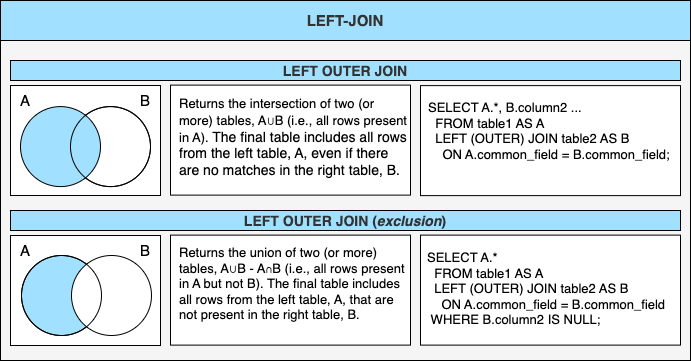

The diagram above was exported from draw.io. Its source (the exported page's mxGraphModel, read from the mxfile embedded in the PNG):
<mxGraphModel dx="1191" dy="580" grid="1" gridSize="10" guides="1" tooltips="1" connect="1" arrows="1" fold="1" page="1" pageScale="1" pageWidth="850" pageHeight="1100" math="0" shadow="0">
  <root>
    <mxCell id="0" />
    <mxCell id="1" parent="0" />
    <mxCell id="3uHzlFOEvimgSX4VE4XC-1" value="" style="group" parent="1" vertex="1" connectable="0">
      <mxGeometry x="40" y="40" width="690" height="360" as="geometry" />
    </mxCell>
    <mxCell id="Wurd3PE-WY2xvVjG3TbR-2" value="" style="rounded=0;whiteSpace=wrap;html=1;fillColor=#f5f5f5;fontColor=#333333;strokeColor=#000000;" parent="3uHzlFOEvimgSX4VE4XC-1" vertex="1">
      <mxGeometry y="40" width="690" height="320" as="geometry" />
    </mxCell>
    <mxCell id="Wurd3PE-WY2xvVjG3TbR-9" value="LEFT-JOIN" style="text;html=1;align=center;verticalAlign=middle;whiteSpace=wrap;rounded=0;fontSize=15;fontStyle=1;fillColor=#A1E0FF;strokeColor=#000000;fontColor=#333333;" parent="3uHzlFOEvimgSX4VE4XC-1" vertex="1">
      <mxGeometry width="690" height="40" as="geometry" />
    </mxCell>
    <mxCell id="Wurd3PE-WY2xvVjG3TbR-10" value="&lt;font style=&quot;font-size: 14px;&quot;&gt;LEFT OUTER JOIN&lt;/font&gt;" style="text;html=1;align=center;verticalAlign=middle;whiteSpace=wrap;rounded=0;fontSize=15;fontStyle=1;fillColor=#A1E0FF;fontColor=#333333;strokeColor=#000000;" parent="3uHzlFOEvimgSX4VE4XC-1" vertex="1">
      <mxGeometry x="10" y="60" width="670" height="20" as="geometry" />
    </mxCell>
    <mxCell id="Wurd3PE-WY2xvVjG3TbR-11" value="" style="rounded=0;whiteSpace=wrap;html=1;align=left;" parent="3uHzlFOEvimgSX4VE4XC-1" vertex="1">
      <mxGeometry x="170" y="84.61000000000001" width="240" height="110" as="geometry" />
    </mxCell>
    <mxCell id="Wurd3PE-WY2xvVjG3TbR-12" value="&lt;font style=&quot;font-size: 13px;&quot;&gt;Returns the intersection of two (or more) tables, A⋃B (i.e., all rows present in A).&amp;nbsp;&lt;/font&gt;The final table includes&amp;nbsp;all rows from the left table, A, even if there are no matches in the right table, B." style="text;html=1;strokeColor=none;fillColor=none;align=left;verticalAlign=top;whiteSpace=wrap;rounded=0;fontSize=14;" parent="3uHzlFOEvimgSX4VE4XC-1" vertex="1">
      <mxGeometry x="177" y="88" width="233" height="62" as="geometry" />
    </mxCell>
    <mxCell id="Wurd3PE-WY2xvVjG3TbR-13" value="&lt;pre&gt;&lt;br&gt;&lt;/pre&gt;" style="rounded=0;whiteSpace=wrap;html=1;align=left;fontFamily=Courier New;" parent="3uHzlFOEvimgSX4VE4XC-1" vertex="1">
      <mxGeometry x="420" y="85.11000000000001" width="260" height="110" as="geometry" />
    </mxCell>
    <mxCell id="Wurd3PE-WY2xvVjG3TbR-14" value="&lt;pre style=&quot;margin-top: 0px; margin-bottom: calc(1.5em); padding: var(--su12); border: 0px; font-variant-numeric: inherit; font-variant-east-asian: inherit; font-variant-alternates: inherit; font-stretch: inherit; line-height: var(--lh-md); font-family: var(--ff-mono); font-optical-sizing: inherit; font-kerning: inherit; font-feature-settings: inherit; font-variation-settings: inherit; font-size: 13px; vertical-align: baseline; box-sizing: inherit; width: auto; max-height: 600px; overflow: auto; background-color: var(--highlight-bg); border-radius: var(--br-md); --_cb-line-numbers-bg:var(--black-050); color: var(--highlight-color); overflow-wrap: normal;&quot; class=&quot;lang-sql s-code-block&quot;&gt;&lt;code style=&quot;margin: 0px; padding: 0px; border: 0px; font-style: inherit; font-variant: inherit; font-weight: inherit; font-stretch: inherit; line-height: inherit; font-family: inherit; font-optical-sizing: inherit; font-kerning: inherit; font-feature-settings: inherit; font-variation-settings: inherit; font-size: 13px; vertical-align: baseline; box-sizing: inherit; background-color: transparent;&quot; class=&quot;hljs language-sql&quot;&gt;SELECT A.*, B.column2 ...&lt;br style=&quot;font-size: 13px;&quot;&gt;  &lt;span style=&quot;margin: 0px; padding: 0px; border: 0px; font-style: inherit; font-variant: inherit; font-weight: inherit; font-stretch: inherit; line-height: inherit; font-family: inherit; font-optical-sizing: inherit; font-kerning: inherit; font-feature-settings: inherit; font-variation-settings: inherit; font-size: 13px; vertical-align: baseline; box-sizing: inherit; color: var(--highlight-keyword);&quot; class=&quot;hljs-keyword&quot;&gt;FROM&lt;/span&gt; table1 AS A&lt;br style=&quot;font-size: 13px;&quot;&gt;  LEFT (OUTER) &lt;span style=&quot;margin: 0px; padding: 0px; border: 0px; font-style: inherit; font-variant: inherit; font-weight: inherit; font-stretch: inherit; line-height: inherit; font-family: inherit; font-optical-sizing: inherit; font-kerning: inherit; font-feature-settings: inherit; font-variation-settings: inherit; font-size: 13px; vertical-align: baseline; box-sizing: inherit; color: var(--highlight-keyword);&quot; class=&quot;hljs-keyword&quot;&gt;JOIN&lt;/span&gt; table2 AS B&lt;br style=&quot;font-size: 13px;&quot;&gt;    &lt;span style=&quot;margin: 0px; padding: 0px; border: 0px; font-style: inherit; font-variant: inherit; font-weight: inherit; font-stretch: inherit; line-height: inherit; font-family: inherit; font-optical-sizing: inherit; font-kerning: inherit; font-feature-settings: inherit; font-variation-settings: inherit; font-size: 13px; vertical-align: baseline; box-sizing: inherit; color: var(--highlight-keyword);&quot; class=&quot;hljs-keyword&quot;&gt;ON&lt;/span&gt; A.common_field &lt;span style=&quot;margin: 0px; padding: 0px; border: 0px; font-style: inherit; font-variant: inherit; font-weight: inherit; font-stretch: inherit; line-height: inherit; font-family: inherit; font-optical-sizing: inherit; font-kerning: inherit; font-feature-settings: inherit; font-variation-settings: inherit; font-size: 13px; vertical-align: baseline; box-sizing: inherit;&quot; class=&quot;hljs-operator&quot;&gt;=&lt;/span&gt; B.common_field;&lt;/code&gt;&lt;/pre&gt;" style="text;html=1;strokeColor=none;fillColor=none;align=left;verticalAlign=top;whiteSpace=wrap;rounded=0;fontSize=13;" parent="3uHzlFOEvimgSX4VE4XC-1" vertex="1">
      <mxGeometry x="426" y="92.61000000000001" width="215" height="80" as="geometry" />
    </mxCell>
    <mxCell id="Wurd3PE-WY2xvVjG3TbR-15" value="&lt;font style=&quot;font-size: 14px;&quot;&gt;LEFT OUTER JOIN (&lt;i&gt;exclusion&lt;/i&gt;)&lt;/font&gt;" style="text;html=1;align=center;verticalAlign=middle;whiteSpace=wrap;rounded=0;fontSize=15;fontStyle=1;fillColor=#A1E0FF;fontColor=#333333;strokeColor=#000000;" parent="3uHzlFOEvimgSX4VE4XC-1" vertex="1">
      <mxGeometry x="10" y="210" width="670" height="20" as="geometry" />
    </mxCell>
    <mxCell id="Wurd3PE-WY2xvVjG3TbR-16" value="" style="rounded=0;whiteSpace=wrap;html=1;" parent="3uHzlFOEvimgSX4VE4XC-1" vertex="1">
      <mxGeometry x="170" y="234.61" width="240" height="110" as="geometry" />
    </mxCell>
    <mxCell id="Wurd3PE-WY2xvVjG3TbR-17" value="Returns the union of two (or more) tables, A⋃B - A&lt;font style=&quot;border-color: var(--border-color);&quot;&gt;∩B&lt;/font&gt;&amp;nbsp;(i.e., all rows present in A but not B). The final table includes all rows from the left table, A, that are not present in the right table, B." style="text;html=1;strokeColor=none;fillColor=none;align=left;verticalAlign=top;whiteSpace=wrap;rounded=0;fontSize=13;" parent="3uHzlFOEvimgSX4VE4XC-1" vertex="1">
      <mxGeometry x="177" y="238" width="233" height="61.61" as="geometry" />
    </mxCell>
    <mxCell id="Wurd3PE-WY2xvVjG3TbR-18" value="&lt;pre&gt;&lt;br&gt;&lt;/pre&gt;" style="rounded=0;whiteSpace=wrap;html=1;align=left;fontFamily=Courier New;" parent="3uHzlFOEvimgSX4VE4XC-1" vertex="1">
      <mxGeometry x="420" y="234.61" width="260" height="110" as="geometry" />
    </mxCell>
    <mxCell id="Wurd3PE-WY2xvVjG3TbR-19" value="&lt;pre style=&quot;margin-top: 0px; margin-bottom: calc(1.5em); padding: var(--su12); border: 0px; font-variant-numeric: inherit; font-variant-east-asian: inherit; font-variant-alternates: inherit; font-stretch: inherit; line-height: var(--lh-md); font-optical-sizing: inherit; font-kerning: inherit; font-feature-settings: inherit; font-variation-settings: inherit; vertical-align: baseline; box-sizing: inherit; width: auto; max-height: 600px; overflow: auto; background-color: var(--highlight-bg); border-radius: var(--br-md); --_cb-line-numbers-bg:var(--black-050); overflow-wrap: normal;&quot; class=&quot;lang-sql s-code-block&quot;&gt;&lt;font face=&quot;Helvetica&quot;&gt;SELECT A.*&lt;br&gt;  FROM table1 AS A&lt;br&gt;  LEFT (OUTER) JOIN table2 AS B&lt;br&gt;    ON A.common_field = B.common_field&lt;br&gt; WHERE B.column2 IS NULL;&lt;/font&gt;&lt;font face=&quot;var(--ff-mono)&quot; color=&quot;rgba(0, 0, 0, 0)&quot;&gt;&lt;br&gt;&lt;/font&gt;&lt;/pre&gt;" style="text;html=1;strokeColor=none;fillColor=none;align=left;verticalAlign=top;whiteSpace=wrap;rounded=0;fontSize=13;" parent="3uHzlFOEvimgSX4VE4XC-1" vertex="1">
      <mxGeometry x="425" y="242.61" width="245" height="80" as="geometry" />
    </mxCell>
    <mxCell id="Wurd3PE-WY2xvVjG3TbR-27" value="" style="group" parent="3uHzlFOEvimgSX4VE4XC-1" vertex="1" connectable="0">
      <mxGeometry x="10" y="235" width="150" height="110" as="geometry" />
    </mxCell>
    <mxCell id="KaEc_GjtN4Ue8ktsbHJg-1" value="" style="rounded=0;whiteSpace=wrap;html=1;" parent="Wurd3PE-WY2xvVjG3TbR-27" vertex="1">
      <mxGeometry width="150" height="110" as="geometry" />
    </mxCell>
    <mxCell id="KaEc_GjtN4Ue8ktsbHJg-5" value="" style="ellipse;whiteSpace=wrap;html=1;aspect=fixed;fillColor=#A1E0FF;" parent="Wurd3PE-WY2xvVjG3TbR-27" vertex="1">
      <mxGeometry x="11" y="20" width="80" height="80" as="geometry" />
    </mxCell>
    <mxCell id="KaEc_GjtN4Ue8ktsbHJg-6" value="" style="ellipse;whiteSpace=wrap;html=1;aspect=fixed;" parent="Wurd3PE-WY2xvVjG3TbR-27" vertex="1">
      <mxGeometry x="61" y="20" width="80" height="80" as="geometry" />
    </mxCell>
    <mxCell id="KaEc_GjtN4Ue8ktsbHJg-7" value="&lt;font style=&quot;font-size: 15px;&quot;&gt;A&lt;/font&gt;" style="text;html=1;strokeColor=none;fillColor=none;align=center;verticalAlign=middle;whiteSpace=wrap;rounded=0;" parent="Wurd3PE-WY2xvVjG3TbR-27" vertex="1">
      <mxGeometry width="30" height="30" as="geometry" />
    </mxCell>
    <mxCell id="KaEc_GjtN4Ue8ktsbHJg-9" value="&lt;font style=&quot;font-size: 15px;&quot;&gt;B&lt;br&gt;&lt;/font&gt;" style="text;html=1;strokeColor=none;fillColor=none;align=center;verticalAlign=middle;whiteSpace=wrap;rounded=0;" parent="Wurd3PE-WY2xvVjG3TbR-27" vertex="1">
      <mxGeometry x="120" width="30" height="30" as="geometry" />
    </mxCell>
    <mxCell id="KaEc_GjtN4Ue8ktsbHJg-11" value="" style="ellipse;whiteSpace=wrap;html=1;aspect=fixed;fillColor=none;" parent="Wurd3PE-WY2xvVjG3TbR-27" vertex="1">
      <mxGeometry x="11" y="20" width="80" height="80" as="geometry" />
    </mxCell>
    <mxCell id="Wurd3PE-WY2xvVjG3TbR-28" value="" style="group" parent="3uHzlFOEvimgSX4VE4XC-1" vertex="1" connectable="0">
      <mxGeometry x="10" y="85" width="150" height="110" as="geometry" />
    </mxCell>
    <mxCell id="KaEc_GjtN4Ue8ktsbHJg-2" value="" style="rounded=0;whiteSpace=wrap;html=1;" parent="Wurd3PE-WY2xvVjG3TbR-28" vertex="1">
      <mxGeometry width="150" height="110" as="geometry" />
    </mxCell>
    <mxCell id="KaEc_GjtN4Ue8ktsbHJg-3" value="" style="ellipse;whiteSpace=wrap;html=1;aspect=fixed;" parent="Wurd3PE-WY2xvVjG3TbR-28" vertex="1">
      <mxGeometry x="60" y="21.090000000000003" width="80" height="80" as="geometry" />
    </mxCell>
    <mxCell id="KaEc_GjtN4Ue8ktsbHJg-4" value="" style="ellipse;whiteSpace=wrap;html=1;aspect=fixed;fillColor=#A1E0FF;" parent="Wurd3PE-WY2xvVjG3TbR-28" vertex="1">
      <mxGeometry x="10" y="21.090000000000003" width="80" height="80" as="geometry" />
    </mxCell>
    <mxCell id="KaEc_GjtN4Ue8ktsbHJg-8" value="&lt;font style=&quot;font-size: 15px;&quot;&gt;A&lt;/font&gt;" style="text;html=1;strokeColor=none;fillColor=none;align=center;verticalAlign=middle;whiteSpace=wrap;rounded=0;" parent="Wurd3PE-WY2xvVjG3TbR-28" vertex="1">
      <mxGeometry width="30" height="30" as="geometry" />
    </mxCell>
    <mxCell id="KaEc_GjtN4Ue8ktsbHJg-10" value="&lt;font style=&quot;font-size: 15px;&quot;&gt;B&lt;br&gt;&lt;/font&gt;" style="text;html=1;strokeColor=none;fillColor=none;align=center;verticalAlign=middle;whiteSpace=wrap;rounded=0;" parent="Wurd3PE-WY2xvVjG3TbR-28" vertex="1">
      <mxGeometry x="120" width="30" height="30" as="geometry" />
    </mxCell>
    <mxCell id="KaEc_GjtN4Ue8ktsbHJg-12" value="" style="ellipse;whiteSpace=wrap;html=1;aspect=fixed;fillColor=none;" parent="Wurd3PE-WY2xvVjG3TbR-28" vertex="1">
      <mxGeometry x="60" y="21.090000000000003" width="80" height="80" as="geometry" />
    </mxCell>
  </root>
</mxGraphModel>